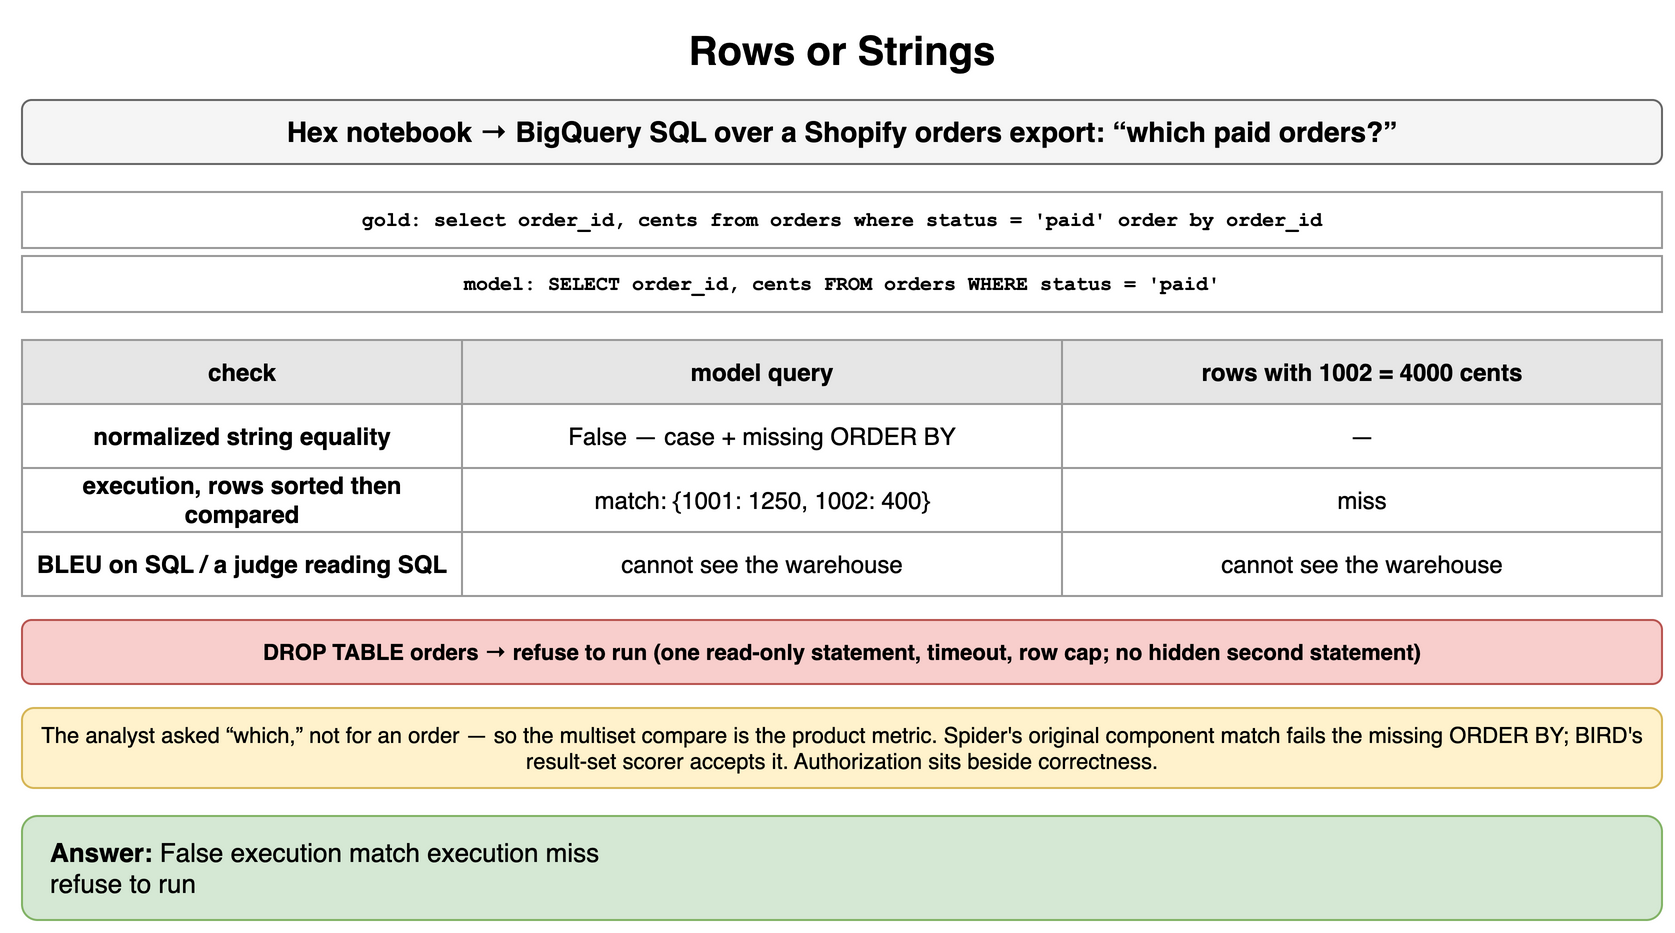

The diagram above was exported from draw.io. Its source (the exported page's mxGraphModel, read from the mxfile embedded in the PNG):
<mxGraphModel dx="900" dy="474" grid="1" gridSize="10" guides="1" tooltips="1" connect="1" arrows="1" fold="1" page="1" pageScale="1" pageWidth="900" pageHeight="474" math="0" shadow="0">
  <root>
    <mxCell id="0" />
    <mxCell id="1" parent="0" />
    <mxCell id="a1" value="Rows or Strings" style="text;html=1;align=center;verticalAlign=middle;whiteSpace=wrap;fontSize=20;fontStyle=1;" vertex="1" parent="1">
      <mxGeometry x="40" y="10" width="820" height="30" as="geometry" />
    </mxCell>
    <mxCell id="a2" value="Hex notebook → BigQuery SQL over a Shopify orders export: “which paid orders?”" style="rounded=1;whiteSpace=wrap;html=1;fillColor=#f5f5f5;strokeColor=#666666;fontStyle=1;fontSize=14;" vertex="1" parent="1">
      <mxGeometry x="40" y="50" width="820" height="32" as="geometry" />
    </mxCell>
    <mxCell id="a3" value="gold: select order_id, cents from orders where status = 'paid' order by order_id" style="rounded=0;whiteSpace=wrap;html=1;fontFamily=Courier New;fontStyle=1;fontSize=13;fillColor=#ffffff;strokeColor=#999999;fontSize=10;" vertex="1" parent="1">
      <mxGeometry x="40" y="96" width="820" height="28" as="geometry" />
    </mxCell>
    <mxCell id="a4" value="model: SELECT order_id, cents FROM orders WHERE status = 'paid'" style="rounded=0;whiteSpace=wrap;html=1;fontFamily=Courier New;fontStyle=1;fontSize=13;fillColor=#ffffff;strokeColor=#999999;fontSize=10;" vertex="1" parent="1">
      <mxGeometry x="40" y="128" width="820" height="28" as="geometry" />
    </mxCell>
    <mxCell id="a5" value="check" style="whiteSpace=wrap;html=1;fillColor=#e6e6e6;strokeColor=#999999;fontStyle=1;fontSize=12;" vertex="1" parent="1">
      <mxGeometry x="40" y="170" width="220" height="32" as="geometry" />
    </mxCell>
    <mxCell id="a6" value="model query" style="whiteSpace=wrap;html=1;fillColor=#e6e6e6;strokeColor=#999999;fontStyle=1;fontSize=12;" vertex="1" parent="1">
      <mxGeometry x="260" y="170" width="300" height="32" as="geometry" />
    </mxCell>
    <mxCell id="a7" value="rows with 1002 = 4000 cents" style="whiteSpace=wrap;html=1;fillColor=#e6e6e6;strokeColor=#999999;fontStyle=1;fontSize=12;" vertex="1" parent="1">
      <mxGeometry x="560" y="170" width="300" height="32" as="geometry" />
    </mxCell>
    <mxCell id="a8" value="normalized string equality" style="whiteSpace=wrap;html=1;strokeColor=#999999;fontSize=12;fillColor=#ffffff;fontStyle=1;" vertex="1" parent="1">
      <mxGeometry x="40" y="202" width="220" height="32" as="geometry" />
    </mxCell>
    <mxCell id="a9" value="False — case + missing ORDER BY" style="whiteSpace=wrap;html=1;strokeColor=#999999;fontSize=12;fillColor=#ffffff;" vertex="1" parent="1">
      <mxGeometry x="260" y="202" width="300" height="32" as="geometry" />
    </mxCell>
    <mxCell id="a10" value="—" style="whiteSpace=wrap;html=1;strokeColor=#999999;fontSize=12;fillColor=#ffffff;" vertex="1" parent="1">
      <mxGeometry x="560" y="202" width="300" height="32" as="geometry" />
    </mxCell>
    <mxCell id="a11" value="execution, rows sorted then compared" style="whiteSpace=wrap;html=1;strokeColor=#999999;fontSize=12;fillColor=#ffffff;fontStyle=1;" vertex="1" parent="1">
      <mxGeometry x="40" y="234" width="220" height="32" as="geometry" />
    </mxCell>
    <mxCell id="a12" value="match: {1001: 1250, 1002: 400}" style="whiteSpace=wrap;html=1;strokeColor=#999999;fontSize=12;fillColor=#ffffff;" vertex="1" parent="1">
      <mxGeometry x="260" y="234" width="300" height="32" as="geometry" />
    </mxCell>
    <mxCell id="a13" value="miss" style="whiteSpace=wrap;html=1;strokeColor=#999999;fontSize=12;fillColor=#ffffff;" vertex="1" parent="1">
      <mxGeometry x="560" y="234" width="300" height="32" as="geometry" />
    </mxCell>
    <mxCell id="a14" value="BLEU on SQL / a judge reading SQL" style="whiteSpace=wrap;html=1;strokeColor=#999999;fontSize=12;fillColor=#ffffff;fontStyle=1;" vertex="1" parent="1">
      <mxGeometry x="40" y="266" width="220" height="32" as="geometry" />
    </mxCell>
    <mxCell id="a15" value="cannot see the warehouse" style="whiteSpace=wrap;html=1;strokeColor=#999999;fontSize=12;fillColor=#ffffff;" vertex="1" parent="1">
      <mxGeometry x="260" y="266" width="300" height="32" as="geometry" />
    </mxCell>
    <mxCell id="a16" value="cannot see the warehouse" style="whiteSpace=wrap;html=1;strokeColor=#999999;fontSize=12;fillColor=#ffffff;" vertex="1" parent="1">
      <mxGeometry x="560" y="266" width="300" height="32" as="geometry" />
    </mxCell>
    <mxCell id="a17" value="DROP TABLE orders → refuse to run (one read-only statement, timeout, row cap; no hidden second statement)" style="rounded=1;whiteSpace=wrap;html=1;fillColor=#f8cecc;strokeColor=#b85450;fontSize=11;align=center;fontStyle=1;" vertex="1" parent="1">
      <mxGeometry x="40" y="310" width="820" height="32" as="geometry" />
    </mxCell>
    <mxCell id="a18" value="The analyst asked “which,” not for an order — so the multiset compare is the product metric. Spider's original component match fails the missing ORDER BY; BIRD's result-set scorer accepts it. Authorization sits beside correctness." style="rounded=1;whiteSpace=wrap;html=1;fillColor=#fff2cc;strokeColor=#d6b656;fontSize=11;align=center;" vertex="1" parent="1">
      <mxGeometry x="40" y="354" width="820" height="40" as="geometry" />
    </mxCell>
    <mxCell id="a19" value="&lt;b&gt;Answer:&lt;/b&gt; False execution match execution miss&lt;br&gt;refuse to run" style="rounded=1;whiteSpace=wrap;html=1;fillColor=#d5e8d4;strokeColor=#82b366;fontSize=13;align=left;spacingLeft=12;" vertex="1" parent="1">
      <mxGeometry x="40" y="408" width="820" height="52" as="geometry" />
    </mxCell>
  </root>
</mxGraphModel>